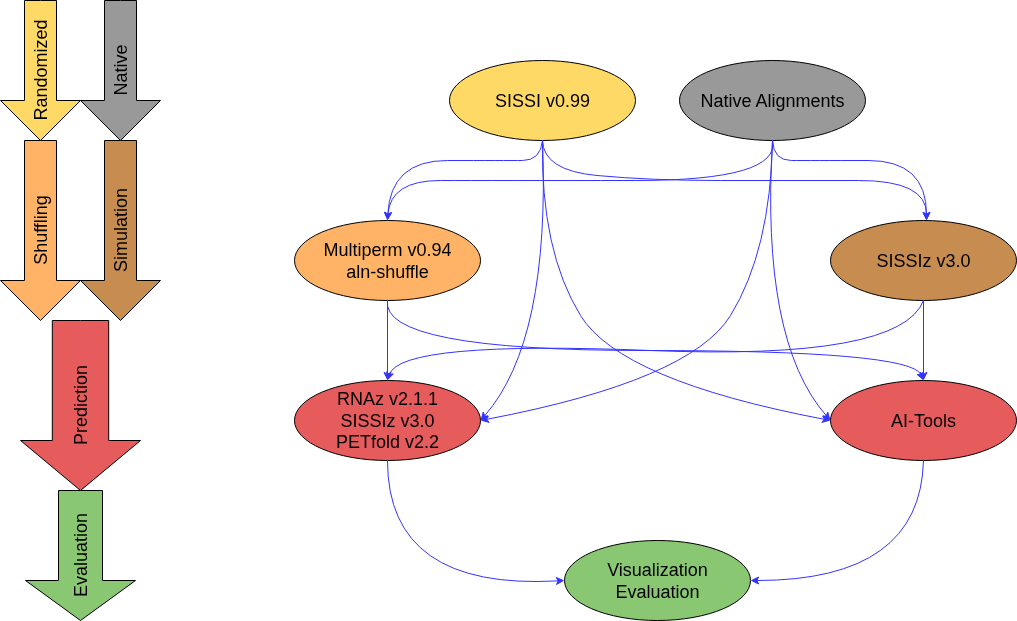

The diagram above was exported from draw.io. Its source (the exported page's mxGraphModel, read from the mxfile embedded in the PNG):
<mxGraphModel dx="1426" dy="884" grid="1" gridSize="10" guides="1" tooltips="1" connect="1" arrows="1" fold="1" page="1" pageScale="1" pageWidth="827" pageHeight="1169" background="#FFFFFF" math="0" shadow="0">
  <root>
    <mxCell id="0" />
    <mxCell id="1" parent="0" />
    <mxCell id="JCVyTPWlj7T20Ti3oGxu-2" value="&lt;font style=&quot;color: rgb(0, 0, 0); font-size: 18px;&quot;&gt;Multiperm v0.94&lt;br&gt;aln-shuffle&lt;/font&gt;" style="ellipse;whiteSpace=wrap;html=1;fillColor=#FFB366;strokeColor=#000000;" parent="1" vertex="1">
      <mxGeometry x="414" y="340" width="186" height="80" as="geometry" />
    </mxCell>
    <mxCell id="JCVyTPWlj7T20Ti3oGxu-4" value="&lt;font style=&quot;font-size: 18px; color: rgb(0, 0, 0);&quot;&gt;SISSI v0.99&lt;/font&gt;" style="ellipse;whiteSpace=wrap;html=1;fillColor=#FFD966;strokeColor=#000000;" parent="1" vertex="1">
      <mxGeometry x="569" y="180" width="186" height="80" as="geometry" />
    </mxCell>
    <mxCell id="JCVyTPWlj7T20Ti3oGxu-5" value="&lt;font style=&quot;font-size: 18px; color: light-dark(rgb(0, 0, 0), rgb(0, 0, 0));&quot;&gt;AI-Tools&lt;/font&gt;" style="ellipse;whiteSpace=wrap;html=1;fillColor=#E65C5C;strokeColor=light-dark(#000000,#000000);" parent="1" vertex="1">
      <mxGeometry x="950" y="500" width="186" height="80" as="geometry" />
    </mxCell>
    <mxCell id="JCVyTPWlj7T20Ti3oGxu-6" value="&lt;font style=&quot;font-size: 18px; color: light-dark(rgb(0, 0, 0), rgb(0, 0, 0));&quot;&gt;Visualization&lt;/font&gt;&lt;div&gt;&lt;font style=&quot;font-size: 18px; color: light-dark(rgb(0, 0, 0), rgb(0, 0, 0));&quot;&gt;Evaluation&lt;/font&gt;&lt;/div&gt;" style="ellipse;whiteSpace=wrap;html=1;fillColor=#89C772;strokeColor=#000000;" parent="1" vertex="1">
      <mxGeometry x="684" y="660" width="186" height="80" as="geometry" />
    </mxCell>
    <mxCell id="JCVyTPWlj7T20Ti3oGxu-7" value="&lt;font style=&quot;font-size: 18px; color: light-dark(rgb(0, 0, 0), rgb(0, 0, 0));&quot;&gt;RNAz v2.1.1&lt;/font&gt;&lt;div&gt;&lt;font style=&quot;font-size: 18px; color: light-dark(rgb(0, 0, 0), rgb(0, 0, 0));&quot;&gt;SISSIz v3.0&lt;/font&gt;&lt;/div&gt;&lt;div&gt;&lt;font style=&quot;font-size: 18px; color: light-dark(rgb(0, 0, 0), rgb(0, 0, 0));&quot;&gt;PETfold v2.2&lt;/font&gt;&lt;/div&gt;" style="ellipse;whiteSpace=wrap;html=1;fillColor=#E65C5C;strokeColor=#000000;" parent="1" vertex="1">
      <mxGeometry x="414" y="500" width="186" height="80" as="geometry" />
    </mxCell>
    <mxCell id="JCVyTPWlj7T20Ti3oGxu-10" value="" style="curved=1;endArrow=classic;html=1;rounded=0;exitX=0.5;exitY=1;exitDx=0;exitDy=0;entryX=0.5;entryY=0;entryDx=0;entryDy=0;fillColor=#3333FF;strokeColor=#3333FF;" parent="1" source="JCVyTPWlj7T20Ti3oGxu-1" target="JCVyTPWlj7T20Ti3oGxu-2" edge="1">
      <mxGeometry width="50" height="50" relative="1" as="geometry">
        <mxPoint x="1084" y="480" as="sourcePoint" />
        <mxPoint x="1134" y="430" as="targetPoint" />
        <Array as="points">
          <mxPoint x="900" y="300" />
          <mxPoint x="610" y="300" />
          <mxPoint x="510" y="300" />
        </Array>
      </mxGeometry>
    </mxCell>
    <mxCell id="JCVyTPWlj7T20Ti3oGxu-14" value="" style="curved=1;endArrow=classic;html=1;rounded=0;exitX=0.5;exitY=1;exitDx=0;exitDy=0;entryX=1;entryY=0.5;entryDx=0;entryDy=0;strokeColor=#3333FF;" parent="1" source="JCVyTPWlj7T20Ti3oGxu-4" target="JCVyTPWlj7T20Ti3oGxu-7" edge="1">
      <mxGeometry width="50" height="50" relative="1" as="geometry">
        <mxPoint x="869" y="350" as="sourcePoint" />
        <mxPoint x="1024" y="580" as="targetPoint" />
        <Array as="points">
          <mxPoint x="670" y="460" />
        </Array>
      </mxGeometry>
    </mxCell>
    <mxCell id="JCVyTPWlj7T20Ti3oGxu-15" value="" style="curved=1;endArrow=classic;html=1;rounded=0;exitX=0.5;exitY=1;exitDx=0;exitDy=0;entryX=1;entryY=0.5;entryDx=0;entryDy=0;fillColor=#3333FF;strokeColor=#3333FF;" parent="1" source="JCVyTPWlj7T20Ti3oGxu-1" target="JCVyTPWlj7T20Ti3oGxu-7" edge="1">
      <mxGeometry width="50" height="50" relative="1" as="geometry">
        <mxPoint x="969" y="430" as="sourcePoint" />
        <mxPoint x="594" y="530" as="targetPoint" />
        <Array as="points">
          <mxPoint x="890" y="370" />
          <mxPoint x="810" y="500" />
        </Array>
      </mxGeometry>
    </mxCell>
    <mxCell id="JCVyTPWlj7T20Ti3oGxu-16" value="" style="endArrow=classic;html=1;rounded=0;exitX=0.5;exitY=1;exitDx=0;exitDy=0;entryX=0.5;entryY=0;entryDx=0;entryDy=0;strokeColor=#3333FF;" parent="1" source="JCVyTPWlj7T20Ti3oGxu-3" target="JCVyTPWlj7T20Ti3oGxu-5" edge="1">
      <mxGeometry width="50" height="50" relative="1" as="geometry">
        <mxPoint x="1008.5" y="340" as="sourcePoint" />
        <mxPoint x="1008.5" y="400" as="targetPoint" />
      </mxGeometry>
    </mxCell>
    <mxCell id="JCVyTPWlj7T20Ti3oGxu-17" value="" style="endArrow=classic;html=1;rounded=0;exitX=0.5;exitY=1;exitDx=0;exitDy=0;entryX=0.5;entryY=0;entryDx=0;entryDy=0;fillColor=#3333FF;strokeColor=#3333FF;" parent="1" source="JCVyTPWlj7T20Ti3oGxu-2" target="JCVyTPWlj7T20Ti3oGxu-7" edge="1">
      <mxGeometry width="50" height="50" relative="1" as="geometry">
        <mxPoint x="498.5" y="400" as="sourcePoint" />
        <mxPoint x="499" y="480" as="targetPoint" />
      </mxGeometry>
    </mxCell>
    <mxCell id="JCVyTPWlj7T20Ti3oGxu-19" value="" style="curved=1;endArrow=classic;html=1;rounded=0;exitX=0.5;exitY=1;exitDx=0;exitDy=0;entryX=0.5;entryY=0;entryDx=0;entryDy=0;fillColor=#3333FF;strokeColor=#3333FF;" parent="1" source="JCVyTPWlj7T20Ti3oGxu-4" target="JCVyTPWlj7T20Ti3oGxu-2" edge="1">
      <mxGeometry width="50" height="50" relative="1" as="geometry">
        <mxPoint x="764" y="220" as="sourcePoint" />
        <mxPoint x="1134" y="430" as="targetPoint" />
        <Array as="points">
          <mxPoint x="660" y="280" />
          <mxPoint x="624" y="280" />
          <mxPoint x="510" y="280" />
        </Array>
      </mxGeometry>
    </mxCell>
    <mxCell id="JCVyTPWlj7T20Ti3oGxu-21" value="" style="curved=1;endArrow=classic;html=1;rounded=0;exitX=0.5;exitY=1;exitDx=0;exitDy=0;entryX=1;entryY=0.5;entryDx=0;entryDy=0;strokeColor=#3333FF;" parent="1" source="JCVyTPWlj7T20Ti3oGxu-5" target="JCVyTPWlj7T20Ti3oGxu-6" edge="1">
      <mxGeometry width="50" height="50" relative="1" as="geometry">
        <mxPoint x="1084" y="480" as="sourcePoint" />
        <mxPoint x="1134" y="430" as="targetPoint" />
        <Array as="points">
          <mxPoint x="1040" y="700" />
        </Array>
      </mxGeometry>
    </mxCell>
    <mxCell id="JCVyTPWlj7T20Ti3oGxu-22" value="" style="curved=1;endArrow=classic;html=1;rounded=0;exitX=0.5;exitY=1;exitDx=0;exitDy=0;entryX=0;entryY=0.5;entryDx=0;entryDy=0;strokeColor=#3333FF;" parent="1" source="JCVyTPWlj7T20Ti3oGxu-7" target="JCVyTPWlj7T20Ti3oGxu-6" edge="1">
      <mxGeometry width="50" height="50" relative="1" as="geometry">
        <mxPoint x="1084" y="480" as="sourcePoint" />
        <mxPoint x="1134" y="430" as="targetPoint" />
        <Array as="points">
          <mxPoint x="507" y="710" />
        </Array>
      </mxGeometry>
    </mxCell>
    <mxCell id="JCVyTPWlj7T20Ti3oGxu-3" value="&lt;font style=&quot;font-size: 18px; color: rgb(0, 0, 0);&quot;&gt;SISSIz v3.0&lt;/font&gt;" style="ellipse;whiteSpace=wrap;html=1;fillColor=#C78C4F;strokeColor=#000000;" parent="1" vertex="1">
      <mxGeometry x="950" y="340" width="186" height="80" as="geometry" />
    </mxCell>
    <mxCell id="JCVyTPWlj7T20Ti3oGxu-25" value="&lt;div style=&quot;text-align: justify;&quot;&gt;&lt;span style=&quot;font-size: 18px; background-color: transparent;&quot;&gt;&lt;font style=&quot;color: light-dark(rgb(0, 0, 0), rgb(0, 0, 0));&quot;&gt;Randomized&lt;/font&gt;&lt;/span&gt;&lt;/div&gt;" style="html=1;shadow=0;dashed=0;align=center;verticalAlign=middle;shape=mxgraph.arrows2.arrow;dy=0.6;dx=40;direction=south;notch=0;fillColor=#FFD966;rotation=0;labelPosition=center;verticalLabelPosition=middle;horizontal=0;strokeColor=#000000;" parent="1" vertex="1">
      <mxGeometry x="120" y="120" width="80" height="140" as="geometry" />
    </mxCell>
    <mxCell id="JCVyTPWlj7T20Ti3oGxu-26" value="&lt;font style=&quot;font-size: 18px; color: light-dark(rgb(0, 0, 0), rgb(0, 0, 0));&quot;&gt;Shuffling&lt;/font&gt;" style="html=1;shadow=0;dashed=0;align=center;verticalAlign=middle;shape=mxgraph.arrows2.arrow;dy=0.6;dx=40;direction=south;notch=0;fillColor=#FFB366;horizontal=0;strokeColor=#000000;" parent="1" vertex="1">
      <mxGeometry x="120" y="260" width="80" height="180" as="geometry" />
    </mxCell>
    <mxCell id="JCVyTPWlj7T20Ti3oGxu-27" value="&lt;font style=&quot;font-size: 18px; color: light-dark(rgb(0, 0, 0), rgb(0, 0, 0));&quot;&gt;Prediction&lt;/font&gt;" style="html=1;shadow=0;dashed=0;align=center;verticalAlign=middle;shape=mxgraph.arrows2.arrow;dy=0.53;dx=50;direction=south;notch=0;horizontal=0;fillColor=#E65C5C;strokeColor=light-dark(#000000,#000000);" parent="1" vertex="1">
      <mxGeometry x="140" y="440" width="120" height="170" as="geometry" />
    </mxCell>
    <mxCell id="JCVyTPWlj7T20Ti3oGxu-28" value="&lt;font style=&quot;font-size: 18px; color: light-dark(rgb(0, 0, 0), rgb(0, 0, 0));&quot;&gt;Evaluation&lt;/font&gt;" style="html=1;shadow=0;dashed=0;align=center;verticalAlign=middle;shape=mxgraph.arrows2.arrow;dy=0.6;dx=40;direction=south;notch=0;horizontal=0;fillColor=#89C772;strokeColor=#000000;" parent="1" vertex="1">
      <mxGeometry x="145" y="610" width="110" height="130" as="geometry" />
    </mxCell>
    <mxCell id="JCVyTPWlj7T20Ti3oGxu-1" value="&lt;font style=&quot;color: rgb(0, 0, 0);&quot;&gt;Native Alignments&lt;/font&gt;" style="ellipse;whiteSpace=wrap;html=1;fillColor=#999999;labelBorderColor=none;strokeColor=#000000;fontSize=18;" parent="1" vertex="1">
      <mxGeometry x="799" y="180" width="186" height="80" as="geometry" />
    </mxCell>
    <mxCell id="JCVyTPWlj7T20Ti3oGxu-34" value="" style="curved=1;endArrow=classic;html=1;rounded=0;exitX=0.5;exitY=1;exitDx=0;exitDy=0;entryX=0.5;entryY=0;entryDx=0;entryDy=0;strokeColor=#3333FF;" parent="1" source="JCVyTPWlj7T20Ti3oGxu-3" target="JCVyTPWlj7T20Ti3oGxu-7" edge="1">
      <mxGeometry width="50" height="50" relative="1" as="geometry">
        <mxPoint x="730" y="410" as="sourcePoint" />
        <mxPoint x="903" y="710" as="targetPoint" />
        <Array as="points">
          <mxPoint x="1020" y="480" />
          <mxPoint x="520" y="460" />
        </Array>
      </mxGeometry>
    </mxCell>
    <mxCell id="JCVyTPWlj7T20Ti3oGxu-35" value="" style="curved=1;endArrow=classic;html=1;rounded=0;exitX=0.5;exitY=1;exitDx=0;exitDy=0;entryX=0.5;entryY=0;entryDx=0;entryDy=0;strokeColor=#3333FF;" parent="1" source="JCVyTPWlj7T20Ti3oGxu-2" target="JCVyTPWlj7T20Ti3oGxu-5" edge="1">
      <mxGeometry width="50" height="50" relative="1" as="geometry">
        <mxPoint x="1406" y="490" as="sourcePoint" />
        <mxPoint x="870" y="570" as="targetPoint" />
        <Array as="points">
          <mxPoint x="500" y="470" />
          <mxPoint x="1030" y="470" />
        </Array>
      </mxGeometry>
    </mxCell>
    <mxCell id="MAH3RcCAxciabSY60zP4-3" value="" style="curved=1;endArrow=classic;html=1;rounded=0;exitX=0.5;exitY=1;exitDx=0;exitDy=0;entryX=0.5;entryY=0;entryDx=0;entryDy=0;fillColor=#3333FF;strokeColor=#3333FF;" parent="1" source="JCVyTPWlj7T20Ti3oGxu-4" edge="1">
      <mxGeometry width="50" height="50" relative="1" as="geometry">
        <mxPoint x="660" y="250" as="sourcePoint" />
        <mxPoint x="1046" y="340" as="targetPoint" />
        <Array as="points">
          <mxPoint x="663" y="290" />
          <mxPoint x="770" y="300" />
          <mxPoint x="910" y="300" />
          <mxPoint x="1046" y="300" />
        </Array>
      </mxGeometry>
    </mxCell>
    <mxCell id="MAH3RcCAxciabSY60zP4-4" value="" style="curved=1;endArrow=classic;html=1;rounded=0;exitX=0.5;exitY=1;exitDx=0;exitDy=0;entryX=0.5;entryY=0;entryDx=0;entryDy=0;fillColor=#3333FF;strokeColor=#3333FF;" parent="1" source="JCVyTPWlj7T20Ti3oGxu-1" edge="1">
      <mxGeometry width="50" height="50" relative="1" as="geometry">
        <mxPoint x="890" y="250" as="sourcePoint" />
        <mxPoint x="1046" y="340" as="targetPoint" />
        <Array as="points">
          <mxPoint x="893" y="280" />
          <mxPoint x="929" y="280" />
          <mxPoint x="1046" y="280" />
        </Array>
      </mxGeometry>
    </mxCell>
    <mxCell id="MAH3RcCAxciabSY60zP4-5" value="" style="curved=1;endArrow=classic;html=1;rounded=0;exitX=0.5;exitY=1;exitDx=0;exitDy=0;entryX=1;entryY=0.5;entryDx=0;entryDy=0;strokeColor=#3333FF;" parent="1" source="JCVyTPWlj7T20Ti3oGxu-1" edge="1">
      <mxGeometry width="50" height="50" relative="1" as="geometry">
        <mxPoint x="887" y="250" as="sourcePoint" />
        <mxPoint x="950" y="540" as="targetPoint" />
        <Array as="points">
          <mxPoint x="880" y="460" />
        </Array>
      </mxGeometry>
    </mxCell>
    <mxCell id="MAH3RcCAxciabSY60zP4-6" value="" style="curved=1;endArrow=classic;html=1;rounded=0;exitX=0.5;exitY=1;exitDx=0;exitDy=0;entryX=1;entryY=0.5;entryDx=0;entryDy=0;fillColor=#3333FF;strokeColor=#3333FF;" parent="1" source="JCVyTPWlj7T20Ti3oGxu-4" edge="1">
      <mxGeometry width="50" height="50" relative="1" as="geometry">
        <mxPoint x="657" y="250" as="sourcePoint" />
        <mxPoint x="950" y="540" as="targetPoint" />
        <Array as="points">
          <mxPoint x="660" y="370" />
          <mxPoint x="740" y="500" />
        </Array>
      </mxGeometry>
    </mxCell>
    <mxCell id="jAxXnvJCRUdss5gzEhLT-1" value="&lt;font style=&quot;font-size: 18px; color: light-dark(rgb(0, 0, 0), rgb(0, 0, 0));&quot;&gt;Simulation&lt;/font&gt;" style="html=1;shadow=0;dashed=0;align=center;verticalAlign=middle;shape=mxgraph.arrows2.arrow;dy=0.6;dx=40;direction=south;notch=0;fillColor=#C78C4F;horizontal=0;strokeColor=#000000;" vertex="1" parent="1">
      <mxGeometry x="200" y="260" width="80" height="180" as="geometry" />
    </mxCell>
    <mxCell id="jAxXnvJCRUdss5gzEhLT-2" value="&lt;div style=&quot;text-align: justify;&quot;&gt;&lt;span style=&quot;font-size: 18px; background-color: transparent;&quot;&gt;&lt;font style=&quot;color: light-dark(rgb(0, 0, 0), rgb(0, 0, 0));&quot;&gt;Native&lt;/font&gt;&lt;/span&gt;&lt;/div&gt;" style="html=1;shadow=0;dashed=0;align=center;verticalAlign=middle;shape=mxgraph.arrows2.arrow;dy=0.6;dx=40;direction=south;notch=0;fillColor=#999999;rotation=0;labelPosition=center;verticalLabelPosition=middle;horizontal=0;strokeColor=#000000;" vertex="1" parent="1">
      <mxGeometry x="200" y="120" width="80" height="140" as="geometry" />
    </mxCell>
  </root>
</mxGraphModel>